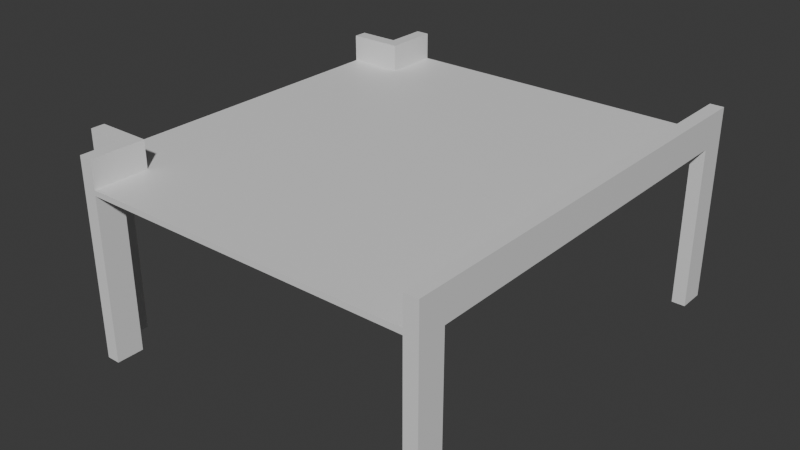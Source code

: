 # Source: Extension2cH.blend  (saved by Blender 4.5.88; exported with 4.5.12 LTS)
import bpy
from mathutils import Matrix  # noqa: F401  (used for matrix-valued properties, if any)

bpy.ops.wm.read_factory_settings(use_empty=True)
scene = bpy.context.scene
scene.name = 'Scene'

# ---- collections
col_collection = bpy.data.collections.new('Collection'); scene.collection.children.link(col_collection)

# ---- materials (node trees are filled in below, after node groups)
mat_material = bpy.data.materials.new('Material')
mat_material.alpha_threshold = 0.0
mat_material.roughness = 0.5
mat_material.line_color = (0.0, 0.0, 0.0, 1.0)

# ---- material node trees
mat_material.use_nodes = True; mat_material.node_tree.nodes.clear()
_N = mat_material.node_tree.nodes; _L = mat_material.node_tree.links
n0 = _N.new('ShaderNodeOutputMaterial'); n0.name = 'Material Output'; n0.location = (200, 100)
n1 = _N.new('ShaderNodeBsdfPrincipled'); n1.name = 'Principled BSDF'; n1.location = (-200, 100)
n1.inputs[3].default_value = 1.45
_L.new(n1.outputs[0], n0.inputs[0])
n0.is_active_output = True

# ---- world
world_world = bpy.data.worlds.new('World'); scene.world = world_world
world_world.use_nodes = True; world_world.node_tree.nodes.clear()
_N = world_world.node_tree.nodes; _L = world_world.node_tree.links
n0 = _N.new('ShaderNodeOutputWorld'); n0.name = 'World Output'; n0.location = (200, 100)
n1 = _N.new('ShaderNodeBackground'); n1.name = 'Background'; n1.location = (-200, 100)
n1.inputs[0].default_value = (0.05088, 0.05088, 0.05088, 1.0)
_L.new(n1.outputs[0], n0.inputs[0])
n0.is_active_output = True
world_world.color = (0.05088, 0.05088, 0.05088)
world_world.sun_shadow_jitter_overblur = 0.0

# ---- meshes
me_cube = bpy.data.meshes.new('Cube')
me_cube.from_pydata([(6.0, 6.0, 6.0), (6.0, 6.0, 5.8), (6.0, -6.0, 6.0), (6.0, -6.0, 5.8), (-6.0, 6.0, 6.0), (-6.0, 6.0, 5.8), (-6.0, -6.0, 6.0), (-6.0, -6.0, 5.8), (-6.0, -8.0, 5.8), (-6.0, -8.0, 6.0), (6.0, -8.0, 6.0), (6.0, -8.0, 5.8), (6.0, 8.0, 5.8), (-6.0, 8.0, 5.8), (6.0, 8.0, 6.0), (-6.0, 8.0, 6.0), (6.5, 6.0, 6.0), (6.5, 6.0, 5.8), (6.5, -6.0, 6.0), (6.5, -6.0, 5.8), (6.5, -8.0, 6.0), (6.5, -8.0, 5.8), (6.5, 8.0, 6.0), (6.5, 8.0, 5.8), (6.0, 6.0, 7.0), (6.0, -6.0, 7.0), (6.0, -8.0, 7.0), (6.0, 8.0, 7.0), (6.5, 6.0, 7.0), (6.5, -6.0, 7.0), (6.5, -8.0, 7.0), (6.5, 8.0, 7.0), (-8.0, 6.0, 5.8), (-8.0, -6.0, 5.8), (-8.0, -6.0, 6.0), (-8.0, 6.0, 6.0), (-8.0, 6.5, 5.8), (-6.0, 6.5, 5.8), (-6.0, 6.5, 6.0), (-8.0, 6.5, 6.0), (-6.5, 8.0, 6.0), (-6.5, 8.0, 5.8), (-6.5, 6.5, 5.8), (-6.5, 6.5, 6.0), (-8.0, 6.5, 7.0), (-8.0, 6.0, 7.0), (-6.0, 6.0, 7.0), (-6.0, 6.5, 7.0), (-6.0, 8.0, 7.0), (-6.5, 8.0, 7.0), (-6.5, 6.5, 7.0), (-6.0, -6.5, 5.8), (-6.0, -6.5, 6.0), (-8.0, -6.5, 5.8), (-8.0, -6.5, 6.0), (-6.5, -8.0, 5.8), (-6.5, -8.0, 6.0), (-6.5, -6.5, 6.0), (-6.5, -6.5, 5.8), (-6.0, -6.5, 7.0), (-6.0, -8.0, 7.0), (-8.0, -6.0, 7.0), (-8.0, -6.5, 7.0), (-6.0, -6.0, 7.0), (-6.5, -6.5, 7.0), (-6.5, -8.0, 7.0), (6.0, 7.0, 5.8), (6.0, 7.0, 6.0), (6.5, 7.0, 5.8), (6.5, 7.0, 6.0), (6.0, 7.0, 7.0), (6.5, 7.0, 7.0), (6.0, 8.0, -0.2), (6.5, 8.0, -0.2), (6.0, 7.0, -0.2), (6.5, 7.0, -0.2), (6.0, -7.0, 6.0), (6.0, -7.0, 5.8), (6.5, -7.0, 6.0), (6.5, -7.0, 5.8), (6.0, -7.0, 7.0), (6.5, -7.0, 7.0), (6.5, -8.0, -0.2), (6.0, -8.0, -0.2), (6.0, -7.0, -0.2), (6.5, -7.0, -0.2), (-6.0, -7.0, 5.8), (-6.5, -7.0, 5.8), (-6.5, -8.0, -0.2), (-6.0, -8.0, -0.2), (-6.0, -7.0, -0.2), (-6.5, -7.0, -0.2), (-7.0, -6.0, 5.8), (-7.0, -6.5, 5.8), (-8.0, -6.0, -0.2), (-8.0, -6.5, -0.2), (-7.0, -6.0, -0.2), (-7.0, -6.5, -0.2), (-7.0, 6.0, 5.8), (-7.0, 6.5, 5.8), (-7.0, 6.0, -0.2), (-8.0, 6.0, -0.2), (-8.0, 6.5, -0.2), (-7.0, 6.5, -0.2), (-6.0, 7.0, 5.8), (-6.5, 7.0, 5.8), (-6.0, 8.0, -0.2), (-6.5, 8.0, -0.2), (-6.0, 7.0, -0.2), (-6.5, 7.0, -0.2)], [], [(0, 4, 6, 2), (2, 6, 52, 9, 10, 76), (5, 7, 92, 33, 32, 98), (5, 1, 3, 7), (68, 66, 74, 75), (1, 5, 37, 104, 13, 12, 66), (11, 10, 9, 8), (10, 20, 30, 26), (15, 13, 41, 40), (7, 3, 77, 11, 8, 86, 51), (13, 15, 14, 12), (4, 0, 67, 14, 15, 38), (77, 3, 19, 79), (36, 99, 103, 102), (17, 16, 18, 19), (79, 78, 20, 21), (69, 68, 23, 22), (12, 14, 22, 23), (0, 2, 25, 24), (22, 14, 27, 31), (10, 11, 21, 20), (3, 1, 17, 19), (24, 25, 29, 28), (80, 26, 30, 81), (70, 24, 28, 71), (18, 16, 28, 29), (76, 10, 26, 80), (69, 22, 31, 71), (67, 0, 24, 70), (78, 18, 29, 81), (33, 34, 35, 32), (34, 33, 53, 54), (32, 35, 39, 36), (6, 4, 35, 34), (54, 52, 59, 62), (8, 9, 56, 55), (38, 37, 99, 36, 39), (4, 38, 47, 46), (40, 41, 105, 42, 43), (35, 4, 46, 45), (104, 37, 42, 105), (37, 38, 43, 42), (46, 47, 44, 45), (47, 48, 49, 50), (38, 39, 44, 47), (15, 40, 49, 48), (40, 43, 50, 49), (39, 35, 45, 44), (38, 15, 48, 47), (43, 38, 47, 50), (51, 52, 54, 53, 93), (53, 33, 94, 95), (55, 56, 57, 58, 87), (87, 86, 90, 91), (52, 51, 58, 57), (6, 34, 61, 63), (59, 63, 61, 62), (60, 59, 64, 65), (56, 9, 60, 65), (9, 52, 59, 60), (52, 57, 64, 59), (57, 56, 65, 64), (52, 6, 63, 59), (34, 54, 62, 61), (14, 67, 70, 27), (16, 69, 71, 28), (27, 70, 71, 31), (16, 17, 68, 69), (1, 66, 68, 17), (74, 72, 73, 75), (12, 23, 73, 72), (23, 68, 75, 73), (66, 12, 72, 74), (20, 78, 81, 30), (2, 76, 80, 25), (25, 80, 81, 29), (19, 18, 78, 79), (11, 77, 84, 83), (83, 84, 85, 82), (77, 79, 85, 84), (21, 11, 83, 82), (79, 21, 82, 85), (51, 86, 87, 58), (90, 89, 88, 91), (86, 8, 89, 90), (55, 87, 91, 88), (8, 55, 88, 89), (7, 51, 93, 92), (96, 97, 95, 94), (93, 53, 95, 97), (92, 93, 97, 96), (33, 92, 96, 94), (37, 5, 98, 99), (103, 100, 101, 102), (32, 36, 102, 101), (99, 98, 100, 103), (98, 32, 101, 100), (41, 13, 106, 107), (106, 108, 109, 107), (105, 41, 107, 109), (104, 105, 109, 108), (13, 104, 108, 106)])
_uv = me_cube.uv_layers.new(name='UVMap')
_uv.uv.foreach_set('vector', [0.625, 0.5, 0.875, 0.5, 0.875, 0.75, 0.625, 0.75, 0.625, 0.75, 0.875, 0.75, 0.875, 0.75, 0.875, 0.75, 0.625, 0.75, 0.625, 0.75, 0.125, 0.5, 0.125, 0.75, 0.125, 0.75, 0.125, 0.75, 0.125, 0.5, 0.125, 0.5, 0.125, 0.5, 0.375, 0.5, 0.375, 0.75, 0.125, 0.75, 0.375, 0.5, 0.375, 0.5, 0.375, 0.5, 0.375, 0.5, 0.375, 0.5, 0.125, 0.5, 0.125, 0.5, 0.125, 0.5, 0.125, 0.5, 0.375, 0.5, 0.375, 0.5, 0.375, 0.75, 0.625, 0.75, 0.625, 1.0, 0.375, 1.0, 0.625, 0.75, 0.625, 0.75, 0.625, 0.75, 0.625, 0.75, 0.625, 0.25, 0.375, 0.25, 0.375, 0.25, 0.625, 0.25, 0.125, 0.75, 0.375, 0.75, 0.375, 0.75, 0.375, 0.75, 0.125, 0.75, 0.125, 0.75, 0.125, 0.75, 0.375, 0.25, 0.625, 0.25, 0.625, 0.5, 0.375, 0.5, 0.875, 0.5, 0.625, 0.5, 0.625, 0.5, 0.625, 0.5, 0.875, 0.5, 0.875, 0.5, 0.375, 0.75, 0.375, 0.75, 0.375, 0.75, 0.375, 0.75, 0.375, 0.25, 0.375, 0.25, 0.375, 0.25, 0.375, 0.25, 0.375, 0.5, 0.625, 0.5, 0.625, 0.75, 0.375, 0.75, 0.375, 0.75, 0.625, 0.75, 0.625, 0.75, 0.375, 0.75, 0.625, 0.5, 0.375, 0.5, 0.375, 0.5, 0.625, 0.5, 0.375, 0.5, 0.625, 0.5, 0.625, 0.5, 0.375, 0.5, 0.625, 0.5, 0.625, 0.75, 0.625, 0.75, 0.625, 0.5, 0.625, 0.5, 0.625, 0.5, 0.625, 0.5, 0.625, 0.5, 0.625, 0.75, 0.375, 0.75, 0.375, 0.75, 0.625, 0.75, 0.375, 0.75, 0.375, 0.5, 0.375, 0.5, 0.375, 0.75, 0.625, 0.5, 0.625, 0.75, 0.625, 0.75, 0.625, 0.5, 0.625, 0.75, 0.625, 0.75, 0.625, 0.75, 0.625, 0.75, 0.625, 0.5, 0.625, 0.5, 0.625, 0.5, 0.625, 0.5, 0.625, 0.75, 0.625, 0.5, 0.625, 0.5, 0.625, 0.75, 0.625, 0.75, 0.625, 0.75, 0.625, 0.75, 0.625, 0.75, 0.625, 0.5, 0.625, 0.5, 0.625, 0.5, 0.625, 0.5, 0.625, 0.5, 0.625, 0.5, 0.625, 0.5, 0.625, 0.5, 0.625, 0.75, 0.625, 0.75, 0.625, 0.75, 0.625, 0.75, 0.375, 0.0, 0.625, 0.0, 0.625, 0.25, 0.375, 0.25, 0.625, 0.0, 0.375, 0.0, 0.375, 0.0, 0.625, 0.0, 0.375, 0.25, 0.625, 0.25, 0.625, 0.25, 0.375, 0.25, 0.875, 0.75, 0.875, 0.5, 0.875, 0.5, 0.875, 0.75, 0.625, 1.0, 0.625, 1.0, 0.625, 1.0, 0.625, 1.0, 0.375, 1.0, 0.625, 1.0, 0.625, 1.0, 0.375, 1.0, 0.625, 0.25, 0.375, 0.25, 0.375, 0.25, 0.375, 0.25, 0.625, 0.25, 0.875, 0.5, 0.875, 0.5, 0.875, 0.5, 0.875, 0.5, 0.625, 0.25, 0.375, 0.25, 0.375, 0.25, 0.375, 0.25, 0.625, 0.25, 0.875, 0.5, 0.875, 0.5, 0.875, 0.5, 0.875, 0.5, 0.125, 0.5, 0.125, 0.5, 0.125, 0.5, 0.125, 0.5, 0.375, 0.25, 0.625, 0.25, 0.625, 0.25, 0.375, 0.25, 0.875, 0.5, 0.875, 0.5, 0.875, 0.5, 0.875, 0.5, 0.875, 0.5, 0.875, 0.5, 0.875, 0.5, 0.875, 0.5, 0.625, 0.25, 0.625, 0.25, 0.625, 0.25, 0.625, 0.25, 0.625, 0.25, 0.625, 0.25, 0.625, 0.25, 0.625, 0.25, 0.625, 0.25, 0.625, 0.25, 0.625, 0.25, 0.625, 0.25, 0.625, 0.25, 0.625, 0.25, 0.625, 0.25, 0.625, 0.25, 0.875, 0.5, 0.875, 0.5, 0.875, 0.5, 0.875, 0.5, 0.625, 0.25, 0.625, 0.25, 0.625, 0.25, 0.625, 0.25, 0.375, 1.0, 0.625, 1.0, 0.625, 1.0, 0.375, 1.0, 0.375, 1.0, 0.375, 0.0, 0.375, 0.0, 0.375, 0.0, 0.375, 0.0, 0.375, 1.0, 0.625, 1.0, 0.625, 1.0, 0.375, 1.0, 0.375, 1.0, 0.125, 0.75, 0.125, 0.75, 0.125, 0.75, 0.125, 0.75, 0.625, 1.0, 0.375, 1.0, 0.375, 1.0, 0.625, 1.0, 0.875, 0.75, 0.875, 0.75, 0.875, 0.75, 0.875, 0.75, 0.875, 0.75, 0.875, 0.75, 0.875, 0.75, 0.875, 0.75, 0.875, 0.75, 0.875, 0.75, 0.875, 0.75, 0.875, 0.75, 0.625, 1.0, 0.625, 1.0, 0.625, 1.0, 0.625, 1.0, 0.875, 0.75, 0.875, 0.75, 0.875, 0.75, 0.875, 0.75, 0.625, 1.0, 0.625, 1.0, 0.625, 1.0, 0.625, 1.0, 0.625, 1.0, 0.625, 1.0, 0.625, 1.0, 0.625, 1.0, 0.875, 0.75, 0.875, 0.75, 0.875, 0.75, 0.875, 0.75, 0.625, 0.0, 0.625, 0.0, 0.625, 0.0, 0.625, 0.0, 0.625, 0.5, 0.625, 0.5, 0.625, 0.5, 0.625, 0.5, 0.625, 0.5, 0.625, 0.5, 0.625, 0.5, 0.625, 0.5, 0.625, 0.5, 0.625, 0.5, 0.625, 0.5, 0.625, 0.5, 0.625, 0.5, 0.375, 0.5, 0.375, 0.5, 0.625, 0.5, 0.375, 0.5, 0.375, 0.5, 0.375, 0.5, 0.375, 0.5, 0.375, 0.5, 0.375, 0.5, 0.375, 0.5, 0.375, 0.5, 0.375, 0.5, 0.375, 0.5, 0.375, 0.5, 0.375, 0.5, 0.375, 0.5, 0.375, 0.5, 0.375, 0.5, 0.375, 0.5, 0.375, 0.5, 0.375, 0.5, 0.375, 0.5, 0.375, 0.5, 0.625, 0.75, 0.625, 0.75, 0.625, 0.75, 0.625, 0.75, 0.625, 0.75, 0.625, 0.75, 0.625, 0.75, 0.625, 0.75, 0.625, 0.75, 0.625, 0.75, 0.625, 0.75, 0.625, 0.75, 0.375, 0.75, 0.625, 0.75, 0.625, 0.75, 0.375, 0.75, 0.375, 0.75, 0.375, 0.75, 0.375, 0.75, 0.375, 0.75, 0.375, 0.75, 0.375, 0.75, 0.375, 0.75, 0.375, 0.75, 0.375, 0.75, 0.375, 0.75, 0.375, 0.75, 0.375, 0.75, 0.375, 0.75, 0.375, 0.75, 0.375, 0.75, 0.375, 0.75, 0.375, 0.75, 0.375, 0.75, 0.375, 0.75, 0.375, 0.75, 0.125, 0.75, 0.125, 0.75, 0.125, 0.75, 0.125, 0.75, 0.125, 0.75, 0.125, 0.75, 0.125, 0.75, 0.125, 0.75, 0.125, 0.75, 0.125, 0.75, 0.125, 0.75, 0.125, 0.75, 0.375, 1.0, 0.375, 1.0, 0.375, 1.0, 0.375, 1.0, 0.375, 1.0, 0.375, 1.0, 0.375, 1.0, 0.375, 1.0, 0.125, 0.75, 0.125, 0.75, 0.125, 0.75, 0.125, 0.75, 0.125, 0.75, 0.125, 0.75, 0.125, 0.75, 0.125, 0.75, 0.375, 1.0, 0.375, 1.0, 0.375, 1.0, 0.375, 1.0, 0.125, 0.75, 0.125, 0.75, 0.125, 0.75, 0.125, 0.75, 0.125, 0.75, 0.125, 0.75, 0.125, 0.75, 0.125, 0.75, 0.125, 0.5, 0.125, 0.5, 0.125, 0.5, 0.125, 0.5, 0.125, 0.5, 0.125, 0.5, 0.125, 0.5, 0.125, 0.5, 0.375, 0.25, 0.375, 0.25, 0.375, 0.25, 0.375, 0.25, 0.125, 0.5, 0.125, 0.5, 0.125, 0.5, 0.125, 0.5, 0.125, 0.5, 0.125, 0.5, 0.125, 0.5, 0.125, 0.5, 0.375, 0.25, 0.375, 0.25, 0.375, 0.25, 0.375, 0.25, 0.125, 0.5, 0.125, 0.5, 0.125, 0.5, 0.125, 0.5, 0.375, 0.25, 0.375, 0.25, 0.375, 0.25, 0.375, 0.25, 0.125, 0.5, 0.125, 0.5, 0.125, 0.5, 0.125, 0.5, 0.125, 0.5, 0.125, 0.5, 0.125, 0.5, 0.125, 0.5])
me_cube.materials.append(mat_material)
me_cube.use_mirror_vertex_groups = False
me_cube.update()

# ---- objects
ob_cube = bpy.data.objects.new('Cube', me_cube)

# ---- transforms, parenting, visibility, modifiers, constraints
ob_cube.location = (0.0, 0.0, 0.0)
ob_cube.lock_rotations_4d = False
ob_cube.empty_display_type = 'ARROWS'
ob_cube.lineart.crease_threshold = 0.0

# ---- collection membership
col_collection.objects.link(ob_cube)

# ---- scene / render settings (as saved in the file)
scene.frame_start = 1; scene.frame_end = 250; scene.frame_set(7)
scene.render.engine = 'BLENDER_EEVEE_NEXT'
bpy.context.view_layer.update()

# ---- added for rendering (the .blend has no active camera and no usable light): camera, sun
cam_auto = bpy.data.cameras.new('AutoCamera')
cam_auto.lens = 50.0
cam_auto.sensor_width = 36.0
cam_auto.clip_end = 1000.0
ob_auto_camera = bpy.data.objects.new('AutoCamera', cam_auto)
scene.collection.objects.link(ob_auto_camera)
ob_auto_camera.location = (20.3096, -25.2715, 20.2477)
ob_auto_camera.rotation_euler = (1.09748, -7.21219e-08, 0.694738)
scene.camera = ob_auto_camera
light_auto_sun = bpy.data.lights.new('AutoSun', 'SUN')
light_auto_sun.energy = 3.0
light_auto_sun.angle = 0.0523599
ob_auto_sun = bpy.data.objects.new('AutoSun', light_auto_sun)
scene.collection.objects.link(ob_auto_sun)
ob_auto_sun.rotation_euler = (0.872665, 0.174533, 0.523599)
bpy.context.view_layer.update()
